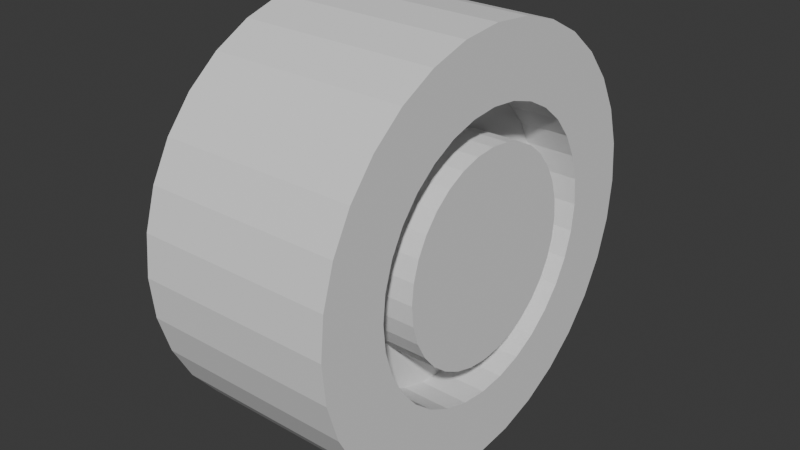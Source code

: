 # Source: Tire.blend  (saved by Blender 5.0.118; exported with 4.5.12 LTS)
import bpy
from mathutils import Matrix  # noqa: F401  (used for matrix-valued properties, if any)

bpy.ops.wm.read_factory_settings(use_empty=True)
scene = bpy.context.scene
scene.name = 'Scene'

# ---- collections
col_collection = bpy.data.collections.new('Collection'); scene.collection.children.link(col_collection)

# ---- world
world_world = bpy.data.worlds.new('World'); scene.world = world_world
world_world.use_nodes = True; world_world.node_tree.nodes.clear()
_N = world_world.node_tree.nodes; _L = world_world.node_tree.links
n0 = _N.new('ShaderNodeOutputWorld'); n0.name = 'World Output'; n0.location = (200, 100)
n1 = _N.new('ShaderNodeBackground'); n1.name = 'Background'; n1.location = (-200, 100)
n1.inputs[0].default_value = (0.05088, 0.05088, 0.05088, 1.0)
_L.new(n1.outputs[0], n0.inputs[0])
n0.is_active_output = True
world_world.color = (0.05088, 0.05088, 0.05088)
world_world.sun_shadow_jitter_overblur = 0.0

# ---- meshes
me_circle = bpy.data.meshes.new('Circle')
me_circle.from_pydata([(-1.139, 1.403, 0.1389), (-1.139, 1.376, 0.4126), (-1.139, 1.296, 0.6757), (-1.139, 1.166, 0.9183), (-1.139, 0.992, 1.131), (-1.139, 0.7794, 1.305), (-1.139, 0.5368, 1.435), (-1.139, 0.2737, 1.515), (-1.139, -2.676e-08, 1.542), (-1.139, -0.2737, 1.515), (-1.139, -0.5368, 1.435), (-1.139, -0.7794, 1.305), (-1.139, -0.992, 1.131), (-1.139, -1.166, 0.9183), (-1.139, -1.296, 0.6757), (-1.139, -1.376, 0.4126), (-1.139, -1.403, 0.1389), (-1.139, -1.376, -0.1348), (-1.139, -1.296, -0.398), (-1.139, -1.166, -0.6405), (-1.139, -0.992, -0.8531), (-1.139, -0.7794, -1.028), (-1.139, -0.5368, -1.157), (-1.139, -0.2737, -1.237), (-1.139, -2.676e-08, -1.264), (-1.139, 0.2737, -1.237), (-1.139, 0.5368, -1.157), (-1.139, 0.7794, -1.028), (-1.139, 0.992, -0.8531), (-1.139, 1.166, -0.6405), (-1.139, 1.296, -0.398), (-1.139, 1.376, -0.1348), (0.8611, 1.403, 0.1389), (0.8611, 1.376, 0.4126), (0.8611, 1.296, 0.6757), (0.8611, 1.166, 0.9183), (0.8611, 0.992, 1.131), (0.8611, 0.7794, 1.305), (0.8611, 0.5368, 1.435), (0.8611, 0.2737, 1.515), (0.8611, -2.676e-08, 1.542), (0.8611, -0.2737, 1.515), (0.8611, -0.5368, 1.435), (0.8611, -0.7794, 1.305), (0.8611, -0.992, 1.131), (0.8611, -1.166, 0.9183), (0.8611, -1.296, 0.6757), (0.8611, -1.376, 0.4126), (0.8611, -1.403, 0.1389), (0.8611, -1.376, -0.1348), (0.8611, -1.296, -0.398), (0.8611, -1.166, -0.6405), (0.8611, -0.992, -0.8531), (0.8611, -0.7794, -1.028), (0.8611, -0.5368, -1.157), (0.8611, -0.2737, -1.237), (0.8611, -2.676e-08, -1.264), (0.8611, 0.2737, -1.237), (0.8611, 0.5368, -1.157), (0.8611, 0.7794, -1.028), (0.8611, 0.992, -0.8531), (0.8611, 1.166, -0.6405), (0.8611, 1.296, -0.398), (0.8611, 1.376, -0.1348), (-1.139, 2.069, 0.5504), (-1.139, 2.109, 0.1389), (-1.139, 1.949, 0.9461), (-1.139, 1.754, 1.311), (-1.139, 1.492, 1.63), (-1.139, 1.172, 1.893), (-1.139, 0.8072, 2.088), (-1.139, 0.4115, 2.208), (-1.139, -2.676e-08, 2.248), (-1.139, -0.4115, 2.208), (-1.139, -0.8072, 2.088), (-1.139, -1.172, 1.893), (-1.139, -1.492, 1.63), (-1.139, -1.754, 1.311), (-1.139, -1.949, 0.9461), (-1.139, -2.069, 0.5504), (-1.139, -2.109, 0.1389), (-1.139, -2.069, -0.2726), (-1.139, -1.949, -0.6683), (-1.139, -1.754, -1.033), (-1.139, -1.492, -1.353), (-1.139, -1.172, -1.615), (-1.139, -0.8072, -1.81), (-1.139, -0.4115, -1.93), (-1.139, -2.676e-08, -1.97), (-1.139, 0.4115, -1.93), (-1.139, 0.8072, -1.81), (-1.139, 1.172, -1.615), (-1.139, 1.492, -1.353), (-1.139, 1.754, -1.033), (-1.139, 1.949, -0.6683), (-1.139, 2.069, -0.2726), (-0.8889, 1.05, 0.1389), (-0.8889, 1.029, 0.3437), (-0.8889, 0.9697, 0.5405), (-0.8889, 0.8727, 0.722), (-0.8889, 0.7422, 0.8811), (-0.8889, 0.5831, 1.012), (-0.8889, 0.4017, 1.109), (-0.8889, 0.2048, 1.168), (-0.8889, -1.352e-07, 1.188), (-0.8889, -0.2048, 1.168), (-0.8889, -0.4017, 1.109), (-0.8889, -0.5831, 1.012), (-0.8889, -0.7422, 0.8811), (-0.8889, -0.8727, 0.722), (-0.8889, -0.9697, 0.5405), (-0.8889, -1.029, 0.3437), (-0.8889, -1.05, 0.1389), (-0.8889, -1.029, -0.06587), (-0.8889, -0.9697, -0.2628), (-0.8889, -0.8727, -0.4442), (-0.8889, -0.7422, -0.6033), (-0.8889, -0.5831, -0.7338), (-0.8889, -0.4017, -0.8308), (-0.8889, -0.2048, -0.8905), (-0.8889, 8.3e-08, -0.9107), (-0.8889, 0.2048, -0.8905), (-0.8889, 0.4017, -0.8308), (-0.8889, 0.5831, -0.7338), (-0.8889, 0.7422, -0.6033), (-0.8889, 0.8727, -0.4442), (-0.8889, 0.9697, -0.2628), (-0.8889, 1.029, -0.06587), (0.8611, 2.069, 0.5504), (0.8611, 2.109, 0.1389), (0.8611, 1.949, 0.9461), (0.8611, 1.754, 1.311), (0.8611, 1.492, 1.63), (0.8611, 1.172, 1.893), (0.8611, 0.8072, 2.088), (0.8611, 0.4115, 2.208), (0.8611, -2.676e-08, 2.248), (0.8611, -0.4115, 2.208), (0.8611, -0.8072, 2.088), (0.8611, -1.172, 1.893), (0.8611, -1.492, 1.63), (0.8611, -1.754, 1.311), (0.8611, -1.949, 0.9461), (0.8611, -2.069, 0.5504), (0.8611, -2.109, 0.1389), (0.8611, -2.069, -0.2726), (0.8611, -1.949, -0.6683), (0.8611, -1.754, -1.033), (0.8611, -1.492, -1.353), (0.8611, -1.172, -1.615), (0.8611, -0.8072, -1.81), (0.8611, -0.4115, -1.93), (0.8611, -2.676e-08, -1.97), (0.8611, 0.4115, -1.93), (0.8611, 0.8072, -1.81), (0.8611, 1.172, -1.615), (0.8611, 1.492, -1.353), (0.8611, 1.754, -1.033), (0.8611, 1.949, -0.6683), (0.8611, 2.069, -0.2726), (0.3611, 1.029, 0.3437), (0.3611, 1.05, 0.1389), (0.3611, 0.9697, 0.5405), (0.3611, 0.8727, 0.722), (0.3611, 0.7422, 0.8811), (0.3611, 0.5831, 1.012), (0.3611, 0.4017, 1.109), (0.3611, 0.2048, 1.168), (0.3611, -1.352e-07, 1.188), (0.3611, -0.2048, 1.168), (0.3611, -0.4017, 1.109), (0.3611, -0.5831, 1.012), (0.3611, -0.7422, 0.8811), (0.3611, -0.8727, 0.722), (0.3611, -0.9697, 0.5405), (0.3611, -1.029, 0.3437), (0.3611, -1.05, 0.1389), (0.3611, -1.029, -0.06587), (0.3611, -0.9697, -0.2628), (0.3611, -0.8727, -0.4442), (0.3611, -0.7422, -0.6033), (0.3611, -0.5831, -0.7338), (0.3611, -0.4017, -0.8308), (0.3611, -0.2048, -0.8905), (0.3611, 8.3e-08, -0.9107), (0.3611, 0.2048, -0.8905), (0.3611, 0.4017, -0.8308), (0.3611, 0.5831, -0.7338), (0.3611, 0.7422, -0.6033), (0.3611, 0.8727, -0.4442), (0.3611, 0.9697, -0.2628), (0.3611, 1.029, -0.06587), (-0.1389, 1.376, 0.4126), (-0.1389, 1.403, 0.1389), (-0.1389, 1.296, 0.6757), (-0.1389, 1.166, 0.9183), (-0.1389, 0.992, 1.131), (-0.1389, 0.7794, 1.305), (-0.1389, 0.5368, 1.435), (-0.1389, 0.2737, 1.515), (-0.1389, -2.676e-08, 1.542), (-0.1389, -0.2737, 1.515), (-0.1389, -0.5368, 1.435), (-0.1389, -0.7794, 1.305), (-0.1389, -0.992, 1.131), (-0.1389, -1.166, 0.9183), (-0.1389, -1.296, 0.6757), (-0.1389, -1.376, 0.4126), (-0.1389, -1.403, 0.1389), (-0.1389, -1.376, -0.1348), (-0.1389, -1.296, -0.398), (-0.1389, -1.166, -0.6405), (-0.1389, -0.992, -0.8531), (-0.1389, -0.7794, -1.028), (-0.1389, -0.5368, -1.157), (-0.1389, -0.2737, -1.237), (-0.1389, -2.676e-08, -1.264), (-0.1389, 0.2737, -1.237), (-0.1389, 0.5368, -1.157), (-0.1389, 0.7794, -1.028), (-0.1389, 0.992, -0.8531), (-0.1389, 1.166, -0.6405), (-0.1389, 1.296, -0.398), (-0.1389, 1.376, -0.1348), (0.3611, 1.376, 0.4126), (0.3611, 1.403, 0.1389), (0.3611, 1.296, 0.6757), (0.3611, 1.166, 0.9183), (0.3611, 0.992, 1.131), (0.3611, 0.7794, 1.305), (0.3611, 0.5368, 1.435), (0.3611, 0.2737, 1.515), (0.3611, -2.676e-08, 1.542), (0.3611, -0.2737, 1.515), (0.3611, -0.5368, 1.435), (0.3611, -0.7794, 1.305), (0.3611, -0.992, 1.131), (0.3611, -1.166, 0.9183), (0.3611, -1.296, 0.6757), (0.3611, -1.376, 0.4126), (0.3611, -1.403, 0.1389), (0.3611, -1.376, -0.1348), (0.3611, -1.296, -0.398), (0.3611, -1.166, -0.6405), (0.3611, -0.992, -0.8531), (0.3611, -0.7794, -1.028), (0.3611, -0.5368, -1.157), (0.3611, -0.2737, -1.237), (0.3611, -2.676e-08, -1.264), (0.3611, 0.2737, -1.237), (0.3611, 0.5368, -1.157), (0.3611, 0.7794, -1.028), (0.3611, 0.992, -0.8531), (0.3611, 1.166, -0.6405), (0.3611, 1.296, -0.398), (0.3611, 1.376, -0.1348), (0.8611, 1.029, 0.3437), (0.8611, 1.05, 0.1389), (0.8611, 0.9697, 0.5405), (0.8611, 0.8727, 0.722), (0.8611, 0.7422, 0.8811), (0.8611, 0.5831, 1.012), (0.8611, 0.4017, 1.109), (0.8611, 0.2048, 1.168), (0.8611, -1.352e-07, 1.188), (0.8611, -0.2048, 1.168), (0.8611, -0.4017, 1.109), (0.8611, -0.5831, 1.012), (0.8611, -0.7422, 0.8811), (0.8611, -0.8727, 0.722), (0.8611, -0.9697, 0.5405), (0.8611, -1.029, 0.3437), (0.8611, -1.05, 0.1389), (0.8611, -1.029, -0.06587), (0.8611, -0.9697, -0.2628), (0.8611, -0.8727, -0.4442), (0.8611, -0.7422, -0.6033), (0.8611, -0.5831, -0.7338), (0.8611, -0.4017, -0.8308), (0.8611, -0.2048, -0.8905), (0.8611, 8.3e-08, -0.9107), (0.8611, 0.2048, -0.8905), (0.8611, 0.4017, -0.8308), (0.8611, 0.5831, -0.7338), (0.8611, 0.7422, -0.6033), (0.8611, 0.8727, -0.4442), (0.8611, 0.9697, -0.2628), (0.8611, 1.029, -0.06587)], [], [(93, 157, 156, 92), (80, 144, 143, 79), (67, 131, 130, 66), (94, 158, 157, 93), (81, 145, 144, 80), (68, 132, 131, 67), (95, 159, 158, 94), (82, 146, 145, 81), (69, 133, 132, 68), (65, 129, 159, 95), (83, 147, 146, 82), (70, 134, 133, 69), (84, 148, 147, 83), (71, 135, 134, 70), (85, 149, 148, 84), (72, 136, 135, 71), (86, 150, 149, 85), (73, 137, 136, 72), (87, 151, 150, 86), (74, 138, 137, 73), (88, 152, 151, 87), (75, 139, 138, 74), (89, 153, 152, 88), (76, 140, 139, 75), (90, 154, 153, 89), (77, 141, 140, 76), (91, 155, 154, 90), (78, 142, 141, 77), (64, 128, 129, 65), (92, 156, 155, 91), (79, 143, 142, 78), (66, 130, 128, 64), (54, 246, 245, 53), (5, 197, 198, 6), (1, 64, 65, 0), (2, 66, 64, 1), (3, 67, 66, 2), (4, 68, 67, 3), (5, 69, 68, 4), (6, 70, 69, 5), (7, 71, 70, 6), (8, 72, 71, 7), (9, 73, 72, 8), (10, 74, 73, 9), (11, 75, 74, 10), (12, 76, 75, 11), (13, 77, 76, 12), (14, 78, 77, 13), (15, 79, 78, 14), (16, 80, 79, 15), (17, 81, 80, 16), (18, 82, 81, 17), (19, 83, 82, 18), (20, 84, 83, 19), (21, 85, 84, 20), (22, 86, 85, 21), (23, 87, 86, 22), (24, 88, 87, 23), (25, 89, 88, 24), (26, 90, 89, 25), (27, 91, 90, 26), (28, 92, 91, 27), (29, 93, 92, 28), (30, 94, 93, 29), (31, 95, 94, 30), (0, 65, 95, 31), (97, 96, 127, 126, 125, 124, 123, 122, 121, 120, 119, 118, 117, 116, 115, 114, 113, 112, 111, 110, 109, 108, 107, 106, 105, 104, 103, 102, 101, 100, 99, 98), (19, 211, 212, 20), (6, 198, 199, 7), (20, 212, 213, 21), (7, 199, 200, 8), (21, 213, 214, 22), (8, 200, 201, 9), (22, 214, 215, 23), (9, 201, 202, 10), (23, 215, 216, 24), (10, 202, 203, 11), (24, 216, 217, 25), (11, 203, 204, 12), (25, 217, 218, 26), (12, 204, 205, 13), (26, 218, 219, 27), (13, 205, 206, 14), (0, 193, 192, 1), (27, 219, 220, 28), (14, 206, 207, 15), (1, 192, 194, 2), (28, 220, 221, 29), (15, 207, 208, 16), (2, 194, 195, 3), (29, 221, 222, 30), (16, 208, 209, 17), (3, 195, 196, 4), (30, 222, 223, 31), (17, 209, 210, 18), (4, 196, 197, 5), (31, 223, 193, 0), (18, 210, 211, 19), (32, 129, 128, 33), (33, 128, 130, 34), (34, 130, 131, 35), (35, 131, 132, 36), (36, 132, 133, 37), (37, 133, 134, 38), (38, 134, 135, 39), (39, 135, 136, 40), (40, 136, 137, 41), (41, 137, 138, 42), (42, 138, 139, 43), (43, 139, 140, 44), (44, 140, 141, 45), (45, 141, 142, 46), (46, 142, 143, 47), (47, 143, 144, 48), (48, 144, 145, 49), (49, 145, 146, 50), (50, 146, 147, 51), (51, 147, 148, 52), (52, 148, 149, 53), (53, 149, 150, 54), (54, 150, 151, 55), (55, 151, 152, 56), (56, 152, 153, 57), (57, 153, 154, 58), (58, 154, 155, 59), (59, 155, 156, 60), (60, 156, 157, 61), (61, 157, 158, 62), (62, 158, 159, 63), (63, 159, 129, 32), (182, 278, 277, 181), (41, 233, 232, 40), (55, 247, 246, 54), (42, 234, 233, 41), (56, 248, 247, 55), (43, 235, 234, 42), (57, 249, 248, 56), (44, 236, 235, 43), (58, 250, 249, 57), (45, 237, 236, 44), (59, 251, 250, 58), (46, 238, 237, 45), (33, 224, 225, 32), (60, 252, 251, 59), (47, 239, 238, 46), (34, 226, 224, 33), (61, 253, 252, 60), (48, 240, 239, 47), (35, 227, 226, 34), (62, 254, 253, 61), (49, 241, 240, 48), (36, 228, 227, 35), (63, 255, 254, 62), (50, 242, 241, 49), (37, 229, 228, 36), (32, 225, 255, 63), (51, 243, 242, 50), (38, 230, 229, 37), (52, 244, 243, 51), (39, 231, 230, 38), (53, 245, 244, 52), (40, 232, 231, 39), (97, 192, 193, 96), (98, 194, 192, 97), (99, 195, 194, 98), (100, 196, 195, 99), (101, 197, 196, 100), (102, 198, 197, 101), (103, 199, 198, 102), (104, 200, 199, 103), (105, 201, 200, 104), (106, 202, 201, 105), (107, 203, 202, 106), (108, 204, 203, 107), (109, 205, 204, 108), (110, 206, 205, 109), (111, 207, 206, 110), (112, 208, 207, 111), (113, 209, 208, 112), (114, 210, 209, 113), (115, 211, 210, 114), (116, 212, 211, 115), (117, 213, 212, 116), (118, 214, 213, 117), (119, 215, 214, 118), (120, 216, 215, 119), (121, 217, 216, 120), (122, 218, 217, 121), (123, 219, 218, 122), (124, 220, 219, 123), (125, 221, 220, 124), (126, 222, 221, 125), (127, 223, 222, 126), (96, 193, 223, 127), (161, 225, 224, 160), (160, 224, 226, 162), (162, 226, 227, 163), (163, 227, 228, 164), (164, 228, 229, 165), (165, 229, 230, 166), (166, 230, 231, 167), (167, 231, 232, 168), (168, 232, 233, 169), (169, 233, 234, 170), (170, 234, 235, 171), (171, 235, 236, 172), (172, 236, 237, 173), (173, 237, 238, 174), (174, 238, 239, 175), (175, 239, 240, 176), (176, 240, 241, 177), (177, 241, 242, 178), (178, 242, 243, 179), (179, 243, 244, 180), (180, 244, 245, 181), (181, 245, 246, 182), (182, 246, 247, 183), (183, 247, 248, 184), (184, 248, 249, 185), (185, 249, 250, 186), (186, 250, 251, 187), (187, 251, 252, 188), (188, 252, 253, 189), (189, 253, 254, 190), (190, 254, 255, 191), (191, 255, 225, 161), (256, 258, 259, 260, 261, 262, 263, 264, 265, 266, 267, 268, 269, 270, 271, 272, 273, 274, 275, 276, 277, 278, 279, 280, 281, 282, 283, 284, 285, 286, 287, 257), (169, 265, 264, 168), (183, 279, 278, 182), (170, 266, 265, 169), (184, 280, 279, 183), (171, 267, 266, 170), (185, 281, 280, 184), (172, 268, 267, 171), (186, 282, 281, 185), (173, 269, 268, 172), (187, 283, 282, 186), (174, 270, 269, 173), (160, 256, 257, 161), (188, 284, 283, 187), (175, 271, 270, 174), (162, 258, 256, 160), (189, 285, 284, 188), (176, 272, 271, 175), (163, 259, 258, 162), (190, 286, 285, 189), (177, 273, 272, 176), (164, 260, 259, 163), (191, 287, 286, 190), (178, 274, 273, 177), (165, 261, 260, 164), (161, 257, 287, 191), (179, 275, 274, 178), (166, 262, 261, 165), (180, 276, 275, 179), (167, 263, 262, 166), (181, 277, 276, 180), (168, 264, 263, 167)])
_uv = me_circle.uv_layers.new(name='UVMap')
_uv.uv.foreach_set('vector', [0.0, 0.0, 0.0, 0.0, 0.0, 0.0, 0.0, 0.0, 0.0, 0.0, 0.0, 0.0, 0.0, 0.0, 0.0, 0.0, 0.0, 0.0, 0.0, 0.0, 0.0, 0.0, 0.0, 0.0, 0.0, 0.0, 0.0, 0.0, 0.0, 0.0, 0.0, 0.0, 0.0, 0.0, 0.0, 0.0, 0.0, 0.0, 0.0, 0.0, 0.0, 0.0, 0.0, 0.0, 0.0, 0.0, 0.0, 0.0, 0.0, 0.0, 0.0, 0.0, 0.0, 0.0, 0.0, 0.0, 0.0, 0.0, 0.0, 0.0, 0.0, 0.0, 0.0, 0.0, 0.0, 0.0, 0.0, 0.0, 0.0, 0.0, 0.0, 0.0, 0.0, 0.0, 0.0, 0.0, 0.0, 0.0, 0.0, 0.0, 0.0, 0.0, 0.0, 0.0, 0.0, 0.0, 0.0, 0.0, 0.0, 0.0, 0.0, 0.0, 0.0, 0.0, 0.0, 0.0, 0.0, 0.0, 0.0, 0.0, 0.0, 0.0, 0.0, 0.0, 0.0, 0.0, 0.0, 0.0, 0.0, 0.0, 0.0, 0.0, 0.0, 0.0, 0.0, 0.0, 0.0, 0.0, 0.0, 0.0, 0.0, 0.0, 0.0, 0.0, 0.0, 0.0, 0.0, 0.0, 0.0, 0.0, 0.0, 0.0, 0.0, 0.0, 0.0, 0.0, 0.0, 0.0, 0.0, 0.0, 0.0, 0.0, 0.0, 0.0, 0.0, 0.0, 0.0, 0.0, 0.0, 0.0, 0.0, 0.0, 0.0, 0.0, 0.0, 0.0, 0.0, 0.0, 0.0, 0.0, 0.0, 0.0, 0.0, 0.0, 0.0, 0.0, 0.0, 0.0, 0.0, 0.0, 0.0, 0.0, 0.0, 0.0, 0.0, 0.0, 0.0, 0.0, 0.0, 0.0, 0.0, 0.0, 0.0, 0.0, 0.0, 0.0, 0.0, 0.0, 0.0, 0.0, 0.0, 0.0, 0.0, 0.0, 0.0, 0.0, 0.0, 0.0, 0.0, 0.0, 0.0, 0.0, 0.0, 0.0, 0.0, 0.0, 0.0, 0.0, 0.0, 0.0, 0.0, 0.0, 0.0, 0.0, 0.0, 0.0, 0.0, 0.0, 0.0, 0.0, 0.0, 0.0, 0.0, 0.0, 0.0, 0.0, 0.0, 0.0, 0.0, 0.0, 0.0, 0.0, 0.0, 0.0, 0.0, 0.0, 0.0, 0.0, 0.0, 0.0, 0.0, 0.0, 0.0, 0.0, 0.0, 0.0, 0.0, 0.0, 0.0, 0.0, 0.0, 0.0, 0.0, 0.0, 0.0, 0.0, 0.0, 0.0, 0.0, 0.0, 0.0, 0.0, 0.0, 0.0, 0.0, 0.0, 0.0, 0.0, 0.0, 0.0, 0.0, 0.0, 0.0, 0.0, 0.0, 0.0, 0.0, 0.0, 0.0, 0.0, 0.0, 0.0, 0.0, 0.0, 0.0, 0.0, 0.0, 0.0, 0.0, 0.0, 0.0, 0.0, 0.0, 0.0, 0.0, 0.0, 0.0, 0.0, 0.0, 0.0, 0.0, 0.0, 0.0, 0.0, 0.0, 0.0, 0.0, 0.0, 0.0, 0.0, 0.0, 0.0, 0.0, 0.0, 0.0, 0.0, 0.0, 0.0, 0.0, 0.0, 0.0, 0.0, 0.0, 0.0, 0.0, 0.0, 0.0, 0.0, 0.0, 0.0, 0.0, 0.0, 0.0, 0.0, 0.0, 0.0, 0.0, 0.0, 0.0, 0.0, 0.0, 0.0, 0.0, 0.0, 0.0, 0.0, 0.0, 0.0, 0.0, 0.0, 0.0, 0.0, 0.0, 0.0, 0.0, 0.0, 0.0, 0.0, 0.0, 0.0, 0.0, 0.0, 0.0, 0.0, 0.0, 0.0, 0.0, 0.0, 0.0, 0.0, 0.0, 0.0, 0.0, 0.0, 0.0, 0.0, 0.0, 0.0, 0.0, 0.0, 0.0, 0.0, 0.0, 0.0, 0.0, 0.0, 0.0, 0.0, 0.0, 0.0, 0.0, 0.0, 0.0, 0.0, 0.0, 0.0, 0.0, 0.0, 0.0, 0.0, 0.0, 0.0, 0.0, 0.0, 0.0, 0.0, 0.0, 0.0, 0.0, 0.0, 0.0, 0.0, 0.0, 0.0, 0.0, 0.0, 0.0, 0.0, 0.0, 0.0, 0.0, 0.0, 0.0, 0.0, 0.0, 0.0, 0.0, 0.0, 0.0, 0.0, 0.0, 0.0, 0.0, 0.0, 0.0, 0.0, 0.0, 0.0, 0.0, 0.0, 0.0, 0.0, 0.0, 0.0, 0.0, 0.0, 0.0, 0.0, 0.0, 0.0, 0.0, 0.0, 0.0, 0.0, 0.0, 0.0, 0.0, 0.0, 0.0, 0.0, 0.0, 0.0, 0.0, 0.0, 0.0, 0.0, 0.0, 0.0, 0.0, 0.0, 0.0, 0.0, 0.0, 0.0, 0.0, 0.0, 0.0, 0.0, 0.0, 0.0, 0.0, 0.0, 0.0, 0.0, 0.0, 0.0, 0.0, 0.0, 0.0, 0.0, 0.0, 0.0, 0.0, 0.0, 0.0, 0.0, 0.0, 0.0, 0.0, 0.0, 0.0, 0.0, 0.0, 0.0, 0.0, 0.0, 0.0, 0.0, 0.0, 0.0, 0.0, 0.0, 0.0, 0.0, 0.0, 0.0, 0.0, 0.0, 0.0, 0.0, 0.0, 0.0, 0.0, 0.0, 0.0, 0.0, 0.0, 0.0, 0.0, 0.0, 0.0, 0.0, 0.0, 0.0, 0.0, 0.0, 0.0, 0.0, 0.0, 0.0, 0.0, 0.0, 0.0, 0.0, 0.0, 0.0, 0.0, 0.0, 0.0, 0.0, 0.0, 0.0, 0.0, 0.0, 0.0, 0.0, 0.0, 0.0, 0.0, 0.0, 0.0, 0.0, 0.0, 0.0, 0.0, 0.0, 0.0, 0.0, 0.0, 0.0, 0.0, 0.0, 0.0, 0.0, 0.0, 0.0, 0.0, 0.0, 0.0, 0.0, 0.0, 0.0, 0.0, 0.0, 0.0, 0.0, 0.0, 0.0, 0.0, 0.0, 0.0, 0.0, 0.0, 0.0, 0.0, 0.0, 0.0, 0.0, 0.0, 0.0, 0.0, 0.0, 0.0, 0.0, 0.0, 0.0, 0.0, 0.0, 0.0, 0.0, 0.0, 0.0, 0.0, 0.0, 0.0, 0.0, 0.0, 0.0, 0.0, 0.0, 0.0, 0.0, 0.0, 0.0, 0.0, 0.0, 0.0, 0.0, 0.0, 0.0, 0.0, 0.0, 0.0, 0.0, 0.0, 0.0, 0.0, 0.0, 0.0, 0.0, 0.0, 0.0, 0.0, 0.0, 0.0, 0.0, 0.0, 0.0, 0.0, 0.0, 0.0, 0.0, 0.0, 0.0, 0.0, 0.0, 0.0, 0.0, 0.0, 0.0, 0.0, 0.0, 0.0, 0.0, 0.0, 0.0, 0.0, 0.0, 0.0, 0.0, 0.0, 0.0, 0.0, 0.0, 0.0, 0.0, 0.0, 0.0, 0.0, 0.0, 0.0, 0.0, 0.0, 0.0, 0.0, 0.0, 0.0, 0.0, 0.0, 0.0, 0.0, 0.0, 0.0, 0.0, 0.0, 0.0, 0.0, 0.0, 0.0, 0.0, 0.0, 0.0, 0.0, 0.0, 0.0, 0.0, 0.0, 0.0, 0.0, 0.0, 0.0, 0.0, 0.0, 0.0, 0.0, 0.0, 0.0, 0.0, 0.0, 0.0, 0.0, 0.0, 0.0, 0.0, 0.0, 0.0, 0.0, 0.0, 0.0, 0.0, 0.0, 0.0, 0.0, 0.0, 0.0, 0.0, 0.0, 0.0, 0.0, 0.0, 0.0, 0.0, 0.0, 0.0, 0.0, 0.0, 0.0, 0.0, 0.0, 0.0, 0.0, 0.0, 0.0, 0.0, 0.0, 0.0, 0.0, 0.0, 0.0, 0.0, 0.0, 0.0, 0.0, 0.0, 0.0, 0.0, 0.0, 0.0, 0.0, 0.0, 0.0, 0.0, 0.0, 0.0, 0.0, 0.0, 0.0, 0.0, 0.0, 0.0, 0.0, 0.0, 0.0, 0.0, 0.0, 0.0, 0.0, 0.0, 0.0, 0.0, 0.0, 0.0, 0.0, 0.0, 0.0, 0.0, 0.0, 0.0, 0.0, 0.0, 0.0, 0.0, 0.0, 0.0, 0.0, 0.0, 0.0, 0.0, 0.0, 0.0, 0.0, 0.0, 0.0, 0.0, 0.0, 0.0, 0.0, 0.0, 0.0, 0.0, 0.0, 0.0, 0.0, 0.0, 0.0, 0.0, 0.0, 0.0, 0.0, 0.0, 0.0, 0.0, 0.0, 0.0, 0.0, 0.0, 0.0, 0.0, 0.0, 0.0, 0.0, 0.0, 0.0, 0.0, 0.0, 0.0, 0.0, 0.0, 0.0, 0.0, 0.0, 0.0, 0.0, 0.0, 0.0, 0.0, 0.0, 0.0, 0.0, 0.0, 0.0, 0.0, 0.0, 0.0, 0.0, 0.0, 0.0, 0.0, 0.0, 0.0, 0.0, 0.0, 0.0, 0.0, 0.0, 0.0, 0.0, 0.0, 0.0, 0.0, 0.0, 0.0, 0.0, 0.0, 0.0, 0.0, 0.0, 0.0, 0.0, 0.0, 0.0, 0.0, 0.0, 0.0, 0.0, 0.0, 0.0, 0.0, 0.0, 0.0, 0.0, 0.0, 0.0, 0.0, 0.0, 0.0, 0.0, 0.0, 0.0, 0.0, 0.0, 0.0, 0.0, 0.0, 0.0, 0.0, 0.0, 0.0, 0.0, 0.0, 0.0, 0.0, 0.0, 0.0, 0.0, 0.0, 0.0, 0.0, 0.0, 0.0, 0.0, 0.0, 0.0, 0.0, 0.0, 0.0, 0.0, 0.0, 0.0, 0.0, 0.0, 0.0, 0.0, 0.0, 0.0, 0.0, 0.0, 0.0, 0.0, 0.0, 0.0, 0.0, 0.0, 0.0, 0.0, 0.0, 0.0, 0.0, 0.0, 0.0, 0.0, 0.0, 0.0, 0.0, 0.0, 0.0, 0.0, 0.0, 0.0, 0.0, 0.0, 0.0, 0.0, 0.0, 0.0, 0.0, 0.0, 0.0, 0.0, 0.0, 0.0, 0.0, 0.0, 0.0, 0.0, 0.0, 0.0, 0.0, 0.0, 0.0, 0.0, 0.0, 0.0, 0.0, 0.0, 0.0, 0.0, 0.0, 0.0, 0.0, 0.0, 0.0, 0.0, 0.0, 0.0, 0.0, 0.0, 0.0, 0.0, 0.0, 0.0, 0.0, 0.0, 0.0, 0.0, 0.0, 0.0, 0.0, 0.0, 0.0, 0.0, 0.0, 0.0, 0.0, 0.0, 0.0, 0.0, 0.0, 0.0, 0.0, 0.0, 0.0, 0.0, 0.0, 0.0, 0.0, 0.0, 0.0, 0.0, 0.0, 0.0, 0.0, 0.0, 0.0, 0.0, 0.0, 0.0, 0.0, 0.0, 0.0, 0.0, 0.0, 0.0, 0.0, 0.0, 0.0, 0.0, 0.0, 0.0, 0.0, 0.0, 0.0, 0.0, 0.0, 0.0, 0.0, 0.0, 0.0, 0.0, 0.0, 0.0, 0.0, 0.0, 0.0, 0.0, 0.0, 0.0, 0.0, 0.0, 0.0, 0.0, 0.0, 0.0, 0.0, 0.0, 0.0, 0.0, 0.0, 0.0, 0.0, 0.0, 0.0, 0.0, 0.0, 0.0, 0.0, 0.0, 0.0, 0.0, 0.0, 0.0, 0.0, 0.0, 0.0, 0.0, 0.0, 0.0, 0.0, 0.0, 0.0, 0.0, 0.0, 0.0, 0.0, 0.0, 0.0, 0.0, 0.0, 0.0, 0.0, 0.0, 0.0, 0.0, 0.0, 0.0, 0.0, 0.0, 0.0, 0.0, 0.0, 0.0, 0.0, 0.0, 0.0, 0.0, 0.0, 0.0, 0.0, 0.0, 0.0, 0.0, 0.0, 0.0, 0.0, 0.0, 0.0, 0.0, 0.0, 0.0, 0.0, 0.0, 0.0, 0.0, 0.0, 0.0, 0.0, 0.0, 0.0, 0.0, 0.0, 0.0, 0.0, 0.0, 0.0, 0.0, 0.0, 0.0, 0.0, 0.0, 0.0, 0.0, 0.0, 0.0, 0.0, 0.0, 0.0, 0.0, 0.0, 0.0, 0.0, 0.0, 0.0, 0.0, 0.0, 0.0, 0.0, 0.0, 0.0, 0.0, 0.0, 0.0, 0.0, 0.0, 0.0, 0.0, 0.0, 0.0, 0.0, 0.0, 0.0, 0.0, 0.0, 0.0, 0.0, 0.0, 0.0, 0.0, 0.0, 0.0, 0.0, 0.0, 0.0, 0.0, 0.0, 0.0, 0.0, 0.0, 0.0, 0.0, 0.0, 0.0, 0.0, 0.0, 0.0, 0.0, 0.0, 0.0, 0.0, 0.0, 0.0, 0.0, 0.0, 0.0, 0.0, 0.0, 0.0, 0.0, 0.0, 0.0, 0.0, 0.0, 0.0, 0.0, 0.0, 0.0, 0.0, 0.0, 0.0, 0.0, 0.0, 0.0, 0.0, 0.0, 0.0, 0.0, 0.0, 0.0, 0.0, 0.0, 0.0, 0.0, 0.0, 0.0, 0.0, 0.0, 0.0, 0.0, 0.0, 0.0, 0.0, 0.0, 0.0, 0.0, 0.0, 0.0, 0.0, 0.0, 0.0, 0.0, 0.0, 0.0, 0.0, 0.0, 0.0, 0.0, 0.0, 0.0, 0.0, 0.0, 0.0, 0.0, 0.0, 0.0, 0.0, 0.0, 0.0, 0.0, 0.0, 0.0, 0.0, 0.0, 0.0, 0.0, 0.0, 0.0, 0.0, 0.0, 0.0, 0.0, 0.0, 0.0, 0.0, 0.0, 0.0, 0.0, 0.0, 0.0, 0.0, 0.0, 0.0, 0.0, 0.0, 0.0, 0.0, 0.0, 0.0, 0.0, 0.0, 0.0, 0.0, 0.0, 0.0, 0.0, 0.0, 0.0, 0.0, 0.0, 0.0, 0.0, 0.0, 0.0, 0.0, 0.0, 0.0, 0.0, 0.0, 0.0, 0.0, 0.0, 0.0, 0.0, 0.0, 0.0, 0.0, 0.0, 0.0, 0.0, 0.0, 0.0, 0.0, 0.0, 0.0, 0.0, 0.0, 0.0, 0.0, 0.0, 0.0, 0.0, 0.0, 0.0, 0.0, 0.0, 0.0, 0.0, 0.0, 0.0, 0.0, 0.0, 0.0, 0.0, 0.0, 0.0, 0.0, 0.0, 0.0, 0.0, 0.0, 0.0, 0.0, 0.0, 0.0, 0.0, 0.0, 0.0, 0.0, 0.0, 0.0, 0.0, 0.0, 0.0, 0.0, 0.0, 0.0, 0.0, 0.0, 0.0, 0.0, 0.0, 0.0, 0.0, 0.0, 0.0, 0.0, 0.0, 0.0, 0.0, 0.0, 0.0, 0.0, 0.0, 0.0, 0.0, 0.0, 0.0, 0.0, 0.0, 0.0, 0.0, 0.0, 0.0, 0.0, 0.0, 0.0, 0.0, 0.0, 0.0, 0.0, 0.0, 0.0, 0.0, 0.0, 0.0, 0.0, 0.0, 0.0, 0.0, 0.0, 0.0, 0.0, 0.0, 0.0, 0.0, 0.0, 0.0, 0.0, 0.0, 0.0, 0.0, 0.0, 0.0, 0.0, 0.0, 0.0, 0.0, 0.0, 0.0, 0.0, 0.0, 0.0, 0.0, 0.0, 0.0, 0.0, 0.0, 0.0, 0.0, 0.0, 0.0, 0.0, 0.0, 0.0, 0.0, 0.0, 0.0, 0.0, 0.0, 0.0, 0.0, 0.0, 0.0, 0.0, 0.0, 0.0, 0.0, 0.0, 0.0, 0.0, 0.0, 0.0, 0.0, 0.0, 0.0, 0.0, 0.0, 0.0, 0.0, 0.0, 0.0, 0.0, 0.0, 0.0, 0.0, 0.0, 0.0, 0.0, 0.0, 0.0, 0.0, 0.0, 0.0, 0.0, 0.0, 0.0, 0.0, 0.0, 0.0, 0.0, 0.0, 0.0, 0.0, 0.0, 0.0, 0.0, 0.0, 0.0, 0.0, 0.0, 0.0, 0.0, 0.0, 0.0, 0.0, 0.0, 0.0, 0.0, 0.0, 0.0, 0.0, 0.0, 0.0, 0.0, 0.0, 0.0, 0.0, 0.0, 0.0, 0.0, 0.0, 0.0, 0.0, 0.0, 0.0, 0.0, 0.0, 0.0, 0.0, 0.0, 0.0, 0.0, 0.0, 0.0, 0.0, 0.0, 0.0, 0.0, 0.0, 0.0, 0.0, 0.0, 0.0, 0.0, 0.0, 0.0, 0.0, 0.0, 0.0, 0.0, 0.0, 0.0, 0.0, 0.0, 0.0, 0.0, 0.0, 0.0, 0.0, 0.0, 0.0, 0.0, 0.0, 0.0, 0.0, 0.0, 0.0, 0.0, 0.0, 0.0, 0.0, 0.0, 0.0, 0.0, 0.0, 0.0, 0.0, 0.0, 0.0, 0.0, 0.0, 0.0, 0.0, 0.0, 0.0, 0.0, 0.0, 0.0, 0.0, 0.0, 0.0, 0.0, 0.0, 0.0, 0.0, 0.0, 0.0, 0.0, 0.0, 0.0, 0.0, 0.0, 0.0, 0.0, 0.0, 0.0, 0.0, 0.0, 0.0, 0.0, 0.0, 0.0, 0.0, 0.0, 0.0, 0.0, 0.0, 0.0, 0.0, 0.0, 0.0, 0.0, 0.0, 0.0, 0.0, 0.0, 0.0, 0.0, 0.0, 0.0, 0.0, 0.0, 0.0, 0.0, 0.0, 0.0, 0.0, 0.0, 0.0, 0.0, 0.0, 0.0, 0.0, 0.0, 0.0, 0.0, 0.0, 0.0, 0.0, 0.0, 0.0, 0.0, 0.0, 0.0, 0.0, 0.0, 0.0, 0.0, 0.0, 0.0, 0.0, 0.0, 0.0, 0.0, 0.0, 0.0, 0.0, 0.0, 0.0, 0.0, 0.0, 0.0, 0.0, 0.0, 0.0, 0.0, 0.0, 0.0, 0.0, 0.0, 0.0, 0.0, 0.0, 0.0, 0.0, 0.0, 0.0, 0.0, 0.0, 0.0, 0.0, 0.0, 0.0, 0.0, 0.0, 0.0, 0.0, 0.0, 0.0, 0.0, 0.0, 0.0, 0.0, 0.0, 0.0, 0.0, 0.0, 0.0, 0.0, 0.0, 0.0, 0.0, 0.0, 0.0, 0.0, 0.0, 0.0, 0.0, 0.0, 0.0, 0.0, 0.0, 0.0, 0.0, 0.0, 0.0, 0.0, 0.0, 0.0, 0.0, 0.0, 0.0, 0.0, 0.0, 0.0, 0.0, 0.0, 0.0, 0.0, 0.0, 0.0, 0.0, 0.0, 0.0, 0.0, 0.0, 0.0, 0.0, 0.0, 0.0, 0.0, 0.0, 0.0, 0.0, 0.0, 0.0, 0.0, 0.0, 0.0, 0.0, 0.0, 0.0, 0.0, 0.0, 0.0, 0.0, 0.0, 0.0, 0.0, 0.0, 0.0, 0.0, 0.0, 0.0, 0.0, 0.0, 0.0, 0.0, 0.0, 0.0, 0.0, 0.0, 0.0, 0.0, 0.0, 0.0, 0.0, 0.0, 0.0, 0.0, 0.0, 0.0, 0.0, 0.0, 0.0, 0.0, 0.0, 0.0, 0.0, 0.0, 0.0, 0.0, 0.0, 0.0, 0.0, 0.0, 0.0, 0.0, 0.0, 0.0, 0.0, 0.0, 0.0, 0.0, 0.0, 0.0, 0.0, 0.0, 0.0, 0.0, 0.0, 0.0, 0.0, 0.0, 0.0, 0.0, 0.0, 0.0, 0.0, 0.0, 0.0, 0.0, 0.0, 0.0, 0.0, 0.0, 0.0, 0.0, 0.0, 0.0, 0.0, 0.0, 0.0, 0.0, 0.0, 0.0, 0.0, 0.0, 0.0, 0.0, 0.0, 0.0, 0.0, 0.0, 0.0, 0.0, 0.0, 0.0, 0.0, 0.0, 0.0, 0.0, 0.0, 0.0, 0.0, 0.0, 0.0, 0.0, 0.0, 0.0, 0.0, 0.0, 0.0, 0.0, 0.0, 0.0, 0.0, 0.0, 0.0, 0.0, 0.0, 0.0, 0.0, 0.0, 0.0, 0.0, 0.0, 0.0, 0.0, 0.0, 0.0, 0.0, 0.0, 0.0, 0.0, 0.0, 0.0, 0.0, 0.0, 0.0, 0.0, 0.0, 0.0, 0.0, 0.0, 0.0, 0.0, 0.0, 0.0, 0.0, 0.0, 0.0, 0.0, 0.0, 0.0, 0.0, 0.0, 0.0, 0.0, 0.0, 0.0, 0.0, 0.0, 0.0, 0.0, 0.0, 0.0, 0.0, 0.0, 0.0, 0.0, 0.0, 0.0, 0.0, 0.0, 0.0, 0.0, 0.0, 0.0, 0.0, 0.0, 0.0, 0.0, 0.0, 0.0, 0.0, 0.0, 0.0, 0.0, 0.0, 0.0, 0.0, 0.0, 0.0, 0.0, 0.0, 0.0, 0.0, 0.0, 0.0, 0.0, 0.0, 0.0, 0.0, 0.0, 0.0, 0.0, 0.0, 0.0, 0.0, 0.0, 0.0, 0.0, 0.0, 0.0, 0.0, 0.0, 0.0, 0.0, 0.0, 0.0, 0.0, 0.0, 0.0, 0.0, 0.0, 0.0, 0.0, 0.0, 0.0, 0.0, 0.0, 0.0, 0.0, 0.0, 0.0, 0.0, 0.0, 0.0, 0.0, 0.0, 0.0, 0.0, 0.0, 0.0, 0.0, 0.0, 0.0, 0.0, 0.0, 0.0, 0.0, 0.0, 0.0, 0.0, 0.0, 0.0, 0.0, 0.0, 0.0, 0.0, 0.0, 0.0, 0.0, 0.0, 0.0, 0.0, 0.0, 0.0, 0.0, 0.0, 0.0, 0.0, 0.0, 0.0, 0.0, 0.0, 0.0, 0.0, 0.0, 0.0, 0.0, 0.0, 0.0, 0.0, 0.0, 0.0, 0.0, 0.0, 0.0, 0.0, 0.0, 0.0, 0.0, 0.0, 0.0, 0.0, 0.0, 0.0, 0.0, 0.0, 0.0, 0.0, 0.0, 0.0, 0.0, 0.0, 0.0, 0.0, 0.0, 0.0, 0.0, 0.0, 0.0, 0.0, 0.0, 0.0, 0.0, 0.0, 0.0, 0.0, 0.0, 0.0, 0.0, 0.0, 0.0, 0.0, 0.0, 0.0, 0.0, 0.0, 0.0, 0.0, 0.0, 0.0, 0.0, 0.0, 0.0, 0.0, 0.0, 0.0, 0.0, 0.0, 0.0, 0.0, 0.0, 0.0, 0.0, 0.0, 0.0, 0.0, 0.0, 0.0, 0.0, 0.0, 0.0, 0.0, 0.0, 0.0, 0.0, 0.0, 0.0, 0.0, 0.0, 0.0, 0.0, 0.0, 0.0, 0.0, 0.0, 0.0, 0.0, 0.0, 0.0, 0.0, 0.0, 0.0, 0.0])
me_circle.update()

# ---- objects
ob_circle = bpy.data.objects.new('Circle', me_circle)

# ---- transforms, parenting, visibility, modifiers, constraints
ob_circle.location = (0.0, 0.0, 0.0)

# ---- collection membership
col_collection.objects.link(ob_circle)

# ---- scene / render settings (as saved in the file)
scene.frame_start = 1; scene.frame_end = 250; scene.frame_set(1)
scene.render.engine = 'BLENDER_EEVEE_NEXT'
scene.render.bake_bias = 0.0
scene.render.bake_samples = 0
scene.cycles.sampling_pattern = 'TABULATED_SOBOL'
scene.eevee.use_volume_custom_range = False
bpy.context.view_layer.update()

# ---- added for rendering (the .blend has no active camera and no usable light): camera, sun
cam_auto = bpy.data.cameras.new('AutoCamera')
cam_auto.lens = 50.0
cam_auto.sensor_width = 36.0
cam_auto.clip_end = 1000.0
ob_auto_camera = bpy.data.objects.new('AutoCamera', cam_auto)
scene.collection.objects.link(ob_auto_camera)
ob_auto_camera.location = (5.6831, -6.98638, 4.79648)
ob_auto_camera.rotation_euler = (1.09748, -7.21219e-08, 0.694738)
scene.camera = ob_auto_camera
light_auto_sun = bpy.data.lights.new('AutoSun', 'SUN')
light_auto_sun.energy = 3.0
light_auto_sun.angle = 0.0523599
ob_auto_sun = bpy.data.objects.new('AutoSun', light_auto_sun)
scene.collection.objects.link(ob_auto_sun)
ob_auto_sun.rotation_euler = (0.872665, 0.174533, 0.523599)
bpy.context.view_layer.update()
